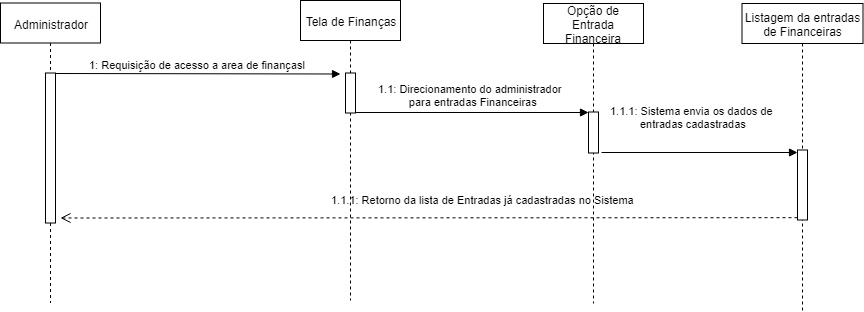

The diagram above was exported from draw.io. Its source (the exported page's mxGraphModel, read from the mxfile embedded in the PNG):
<mxGraphModel dx="868" dy="484" grid="1" gridSize="10" guides="1" tooltips="1" connect="1" arrows="1" fold="1" page="1" pageScale="1" pageWidth="827" pageHeight="1169" math="0" shadow="0">
  <root>
    <mxCell id="0" />
    <mxCell id="1" parent="0" />
    <mxCell id="Xjj3aEl0Zpzz6L5G7709-1" value="1: Requisição de acesso a area de finançasl" style="html=1;verticalAlign=bottom;endArrow=block;exitX=0.9;exitY=0.03;exitDx=0;exitDy=0;exitPerimeter=0;" edge="1" parent="1">
      <mxGeometry width="80" relative="1" as="geometry">
        <mxPoint x="171" y="168" as="sourcePoint" />
        <mxPoint x="457" y="168.5" as="targetPoint" />
      </mxGeometry>
    </mxCell>
    <mxCell id="Xjj3aEl0Zpzz6L5G7709-2" value="1.1: Direcionamento do administrador&amp;nbsp;&lt;br&gt;&amp;nbsp;para entradas Financeiras" style="html=1;verticalAlign=bottom;endArrow=block;" edge="1" parent="1">
      <mxGeometry x="-0.002" y="2" width="80" relative="1" as="geometry">
        <mxPoint x="472" y="207" as="sourcePoint" />
        <mxPoint x="705" y="207" as="targetPoint" />
        <mxPoint as="offset" />
      </mxGeometry>
    </mxCell>
    <mxCell id="Xjj3aEl0Zpzz6L5G7709-3" value="1.1.1: Sistema envia os dados de &lt;br&gt;entradas cadastradas&lt;br&gt;&amp;nbsp;" style="html=1;verticalAlign=bottom;endArrow=block;entryX=-0.4;entryY=0.5;entryDx=0;entryDy=0;entryPerimeter=0;" edge="1" parent="1">
      <mxGeometry x="-0.0612" y="7" width="80" relative="1" as="geometry">
        <mxPoint x="718" y="247" as="sourcePoint" />
        <mxPoint x="914" y="247" as="targetPoint" />
        <mxPoint as="offset" />
      </mxGeometry>
    </mxCell>
    <mxCell id="Xjj3aEl0Zpzz6L5G7709-4" value="1.1.1: Retorno da lista de Entradas já cadastradas no Sistema" style="html=1;verticalAlign=bottom;endArrow=open;dashed=1;endSize=8;exitX=0;exitY=0.967;exitDx=0;exitDy=0;exitPerimeter=0;" edge="1" parent="1" source="Xjj3aEl0Zpzz6L5G7709-12">
      <mxGeometry x="-0.1492" y="-9" relative="1" as="geometry">
        <mxPoint x="177" y="312.5" as="targetPoint" />
        <mxPoint x="917" y="259.5" as="sourcePoint" />
        <mxPoint as="offset" />
      </mxGeometry>
    </mxCell>
    <mxCell id="Xjj3aEl0Zpzz6L5G7709-5" value="Administrador" style="shape=umlLifeline;perimeter=lifelinePerimeter;whiteSpace=wrap;html=1;container=1;collapsible=0;recursiveResize=0;outlineConnect=0;" vertex="1" parent="1">
      <mxGeometry x="117" y="97.5" width="100" height="300" as="geometry" />
    </mxCell>
    <mxCell id="Xjj3aEl0Zpzz6L5G7709-6" value="" style="html=1;points=[];perimeter=orthogonalPerimeter;" vertex="1" parent="1">
      <mxGeometry x="162" y="167.5" width="10" height="150" as="geometry" />
    </mxCell>
    <mxCell id="Xjj3aEl0Zpzz6L5G7709-7" value="Tela de Finanças" style="shape=umlLifeline;perimeter=lifelinePerimeter;whiteSpace=wrap;html=1;container=1;collapsible=0;recursiveResize=0;outlineConnect=0;" vertex="1" parent="1">
      <mxGeometry x="417" y="95" width="100" height="300" as="geometry" />
    </mxCell>
    <mxCell id="Xjj3aEl0Zpzz6L5G7709-8" value="" style="html=1;points=[];perimeter=orthogonalPerimeter;" vertex="1" parent="1">
      <mxGeometry x="462" y="167.5" width="10" height="40" as="geometry" />
    </mxCell>
    <mxCell id="Xjj3aEl0Zpzz6L5G7709-9" value="Opção de Entrada Financeira" style="shape=umlLifeline;perimeter=lifelinePerimeter;whiteSpace=wrap;html=1;container=1;collapsible=0;recursiveResize=0;outlineConnect=0;" vertex="1" parent="1">
      <mxGeometry x="660" y="98" width="100" height="300" as="geometry" />
    </mxCell>
    <mxCell id="Xjj3aEl0Zpzz6L5G7709-10" value="" style="html=1;points=[];perimeter=orthogonalPerimeter;" vertex="1" parent="1">
      <mxGeometry x="705" y="206.5" width="10" height="41" as="geometry" />
    </mxCell>
    <mxCell id="Xjj3aEl0Zpzz6L5G7709-11" value="Listagem da entradas de Financeiras" style="shape=umlLifeline;perimeter=lifelinePerimeter;whiteSpace=wrap;html=1;container=1;collapsible=0;recursiveResize=0;outlineConnect=0;" vertex="1" parent="1">
      <mxGeometry x="858.5" y="98" width="121" height="308" as="geometry" />
    </mxCell>
    <mxCell id="Xjj3aEl0Zpzz6L5G7709-12" value="" style="html=1;points=[];perimeter=orthogonalPerimeter;" vertex="1" parent="1">
      <mxGeometry x="914" y="244.5" width="10" height="70" as="geometry" />
    </mxCell>
  </root>
</mxGraphModel>